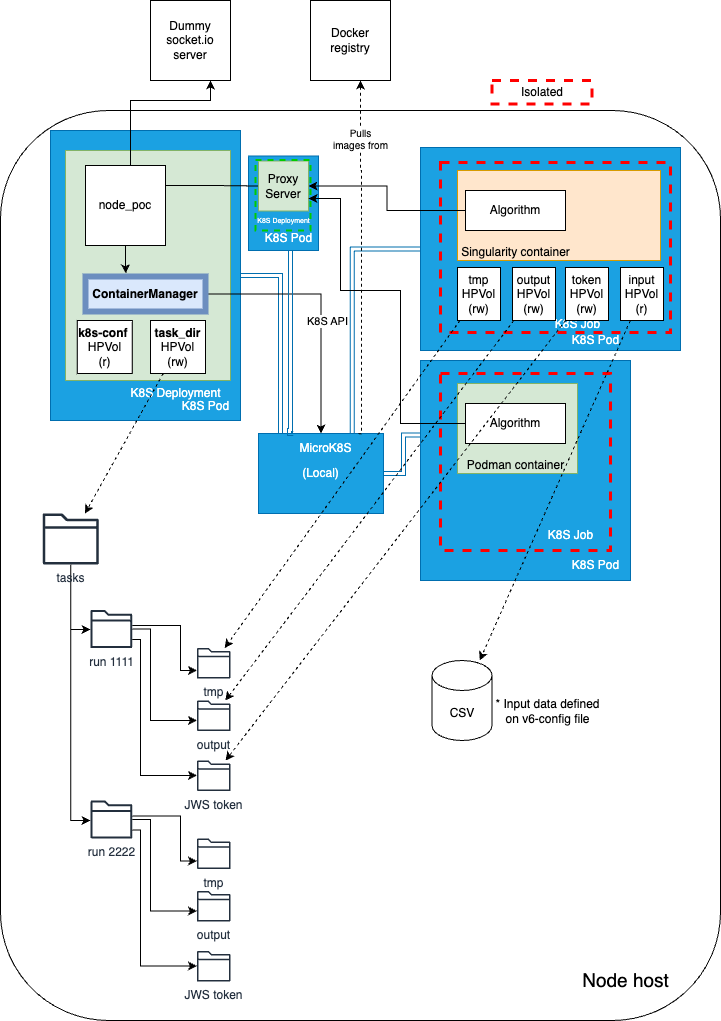

The diagram above was exported from draw.io. Its source (the exported page's mxGraphModel, read from the mxfile embedded in the PNG):
<mxGraphModel dx="1026" dy="743" grid="1" gridSize="10" guides="1" tooltips="1" connect="1" arrows="1" fold="1" page="1" pageScale="1" pageWidth="1654" pageHeight="2336" math="0" shadow="0">
  <root>
    <mxCell id="0" />
    <mxCell id="1" parent="0" />
    <mxCell id="2" value="" style="rounded=0;whiteSpace=wrap;html=1;fillColor=#1ba1e2;fontColor=#ffffff;strokeColor=#006EAF;" parent="1" vertex="1">
      <mxGeometry x="1038" y="1585.5" width="70" height="94.5" as="geometry" />
    </mxCell>
    <mxCell id="3" style="edgeStyle=orthogonalEdgeStyle;rounded=0;orthogonalLoop=1;jettySize=auto;html=1;entryX=0.75;entryY=0;entryDx=0;entryDy=0;shape=link;fillColor=#1ba1e2;strokeColor=#006EAF;" parent="1" source="4" target="30" edge="1">
      <mxGeometry relative="1" as="geometry" />
    </mxCell>
    <mxCell id="4" value="" style="rounded=0;whiteSpace=wrap;html=1;fillColor=#1ba1e2;fontColor=#ffffff;strokeColor=#006EAF;" parent="1" vertex="1">
      <mxGeometry x="1210" y="1577" width="260" height="203" as="geometry" />
    </mxCell>
    <mxCell id="5" value="" style="rounded=0;whiteSpace=wrap;html=1;fillColor=#1ba1e2;fontColor=#ffffff;strokeColor=#006EAF;" parent="1" vertex="1">
      <mxGeometry x="840" y="1560" width="190" height="290" as="geometry" />
    </mxCell>
    <mxCell id="6" value="" style="rounded=0;whiteSpace=wrap;html=1;fillColor=#d5e8d4;strokeColor=#82b366;" parent="1" vertex="1">
      <mxGeometry x="855" y="1580" width="165" height="230" as="geometry" />
    </mxCell>
    <mxCell id="7" style="edgeStyle=orthogonalEdgeStyle;rounded=0;orthogonalLoop=1;jettySize=auto;html=1;exitX=1;exitY=0.25;exitDx=0;exitDy=0;entryX=0;entryY=0.5;entryDx=0;entryDy=0;endArrow=none;endFill=0;" parent="1" source="8" target="10" edge="1">
      <mxGeometry relative="1" as="geometry" />
    </mxCell>
    <mxCell id="8" value="node_poc" style="whiteSpace=wrap;html=1;aspect=fixed;" parent="1" vertex="1">
      <mxGeometry x="875" y="1595" width="80" height="80" as="geometry" />
    </mxCell>
    <mxCell id="9" style="edgeStyle=orthogonalEdgeStyle;rounded=0;orthogonalLoop=1;jettySize=auto;html=1;entryX=0.75;entryY=1;entryDx=0;entryDy=0;exitX=0.5;exitY=0;exitDx=0;exitDy=0;" parent="1" source="8" target="11" edge="1">
      <mxGeometry relative="1" as="geometry">
        <Array as="points">
          <mxPoint x="920" y="1595" />
          <mxPoint x="920" y="1530" />
          <mxPoint x="1000" y="1530" />
        </Array>
        <mxPoint x="920" y="1590" as="sourcePoint" />
      </mxGeometry>
    </mxCell>
    <mxCell id="10" value="Proxy Server" style="whiteSpace=wrap;html=1;aspect=fixed;fillColor=#d5e8d4;strokeColor=#82b366;" parent="1" vertex="1">
      <mxGeometry x="1048" y="1590.5" width="50" height="50" as="geometry" />
    </mxCell>
    <mxCell id="11" value="Dummy &lt;br&gt;socket.io&lt;br&gt;server" style="whiteSpace=wrap;html=1;aspect=fixed;" parent="1" vertex="1">
      <mxGeometry x="940" y="1430" width="80" height="80" as="geometry" />
    </mxCell>
    <mxCell id="12" value="" style="rounded=0;whiteSpace=wrap;html=1;fillColor=#ffe6cc;strokeColor=#d79b00;" parent="1" vertex="1">
      <mxGeometry x="1247" y="1600" width="203" height="90" as="geometry" />
    </mxCell>
    <mxCell id="13" value="Singularity container" style="text;html=1;align=center;verticalAlign=middle;resizable=0;points=[];autosize=1;strokeColor=none;fillColor=none;" parent="1" vertex="1">
      <mxGeometry x="1240" y="1667" width="130" height="30" as="geometry" />
    </mxCell>
    <mxCell id="14" style="edgeStyle=orthogonalEdgeStyle;rounded=0;orthogonalLoop=1;jettySize=auto;html=1;entryX=1;entryY=0.5;entryDx=0;entryDy=0;" parent="1" source="15" target="10" edge="1">
      <mxGeometry relative="1" as="geometry" />
    </mxCell>
    <mxCell id="15" value="Algorithm" style="rounded=0;whiteSpace=wrap;html=1;" parent="1" vertex="1">
      <mxGeometry x="1255" y="1620" width="100" height="40" as="geometry" />
    </mxCell>
    <mxCell id="16" value="K8S Pod" style="text;html=1;align=center;verticalAlign=middle;resizable=0;points=[];autosize=1;strokeColor=none;fillColor=none;fontColor=#FFFFFF;" parent="1" vertex="1">
      <mxGeometry x="960" y="1820.5" width="70" height="30" as="geometry" />
    </mxCell>
    <mxCell id="17" value="K8S Deployment" style="text;html=1;align=center;verticalAlign=middle;resizable=0;points=[];autosize=1;strokeColor=none;fillColor=none;fontColor=#FFFFFF;" parent="1" vertex="1">
      <mxGeometry x="910" y="1808" width="110" height="30" as="geometry" />
    </mxCell>
    <mxCell id="18" value="" style="rounded=0;whiteSpace=wrap;html=1;dashed=1;fillColor=none;strokeColor=#FF0000;strokeWidth=3;" parent="1" vertex="1">
      <mxGeometry x="1230" y="1592" width="230" height="170" as="geometry" />
    </mxCell>
    <mxCell id="19" value="K8S Job" style="text;html=1;align=center;verticalAlign=middle;resizable=0;points=[];autosize=1;strokeColor=none;fillColor=none;fontColor=#FFFFFF;" parent="1" vertex="1">
      <mxGeometry x="1332" y="1738.5" width="70" height="30" as="geometry" />
    </mxCell>
    <mxCell id="20" value="K8S Pod" style="text;html=1;align=center;verticalAlign=middle;resizable=0;points=[];autosize=1;strokeColor=none;fillColor=none;fontColor=#FFFFFF;" parent="1" vertex="1">
      <mxGeometry x="1350" y="1754.5" width="70" height="30" as="geometry" />
    </mxCell>
    <mxCell id="21" value="" style="rounded=0;whiteSpace=wrap;html=1;fillColor=#1ba1e2;fontColor=#ffffff;strokeColor=#006EAF;" parent="1" vertex="1">
      <mxGeometry x="1210" y="1790" width="210" height="220" as="geometry" />
    </mxCell>
    <mxCell id="22" value="" style="rounded=0;whiteSpace=wrap;html=1;fillColor=#d5e8d4;strokeColor=#82b366;" parent="1" vertex="1">
      <mxGeometry x="1247" y="1813" width="120" height="90" as="geometry" />
    </mxCell>
    <mxCell id="23" value="Podman container" style="text;html=1;align=center;verticalAlign=middle;resizable=0;points=[];autosize=1;strokeColor=none;fillColor=none;" parent="1" vertex="1">
      <mxGeometry x="1245" y="1880" width="120" height="30" as="geometry" />
    </mxCell>
    <mxCell id="24" style="edgeStyle=orthogonalEdgeStyle;rounded=0;orthogonalLoop=1;jettySize=auto;html=1;entryX=1;entryY=0.75;entryDx=0;entryDy=0;" parent="1" source="25" target="10" edge="1">
      <mxGeometry relative="1" as="geometry">
        <Array as="points">
          <mxPoint x="1190" y="1853" />
          <mxPoint x="1190" y="1720" />
          <mxPoint x="1130" y="1720" />
          <mxPoint x="1130" y="1628" />
        </Array>
      </mxGeometry>
    </mxCell>
    <mxCell id="25" value="Algorithm" style="rounded=0;whiteSpace=wrap;html=1;" parent="1" vertex="1">
      <mxGeometry x="1255" y="1833" width="100" height="40" as="geometry" />
    </mxCell>
    <mxCell id="26" style="edgeStyle=orthogonalEdgeStyle;rounded=0;orthogonalLoop=1;jettySize=auto;html=1;shape=link;fillColor=#1ba1e2;strokeColor=#006EAF;exitX=0.001;exitY=0.339;exitDx=0;exitDy=0;exitPerimeter=0;" parent="1" source="21" target="30" edge="1">
      <mxGeometry relative="1" as="geometry">
        <mxPoint x="1210" y="1863" as="sourcePoint" />
        <Array as="points">
          <mxPoint x="1193" y="1865" />
          <mxPoint x="1193" y="1903" />
        </Array>
      </mxGeometry>
    </mxCell>
    <mxCell id="27" value="" style="rounded=0;whiteSpace=wrap;html=1;dashed=1;fillColor=none;strokeColor=#FF0000;shadow=0;glass=0;strokeWidth=3;" parent="1" vertex="1">
      <mxGeometry x="1230" y="1803" width="170" height="177" as="geometry" />
    </mxCell>
    <mxCell id="28" value="K8S Job" style="text;html=1;align=center;verticalAlign=middle;resizable=0;points=[];autosize=1;strokeColor=none;fillColor=none;fontColor=#FFFFFF;" parent="1" vertex="1">
      <mxGeometry x="1325" y="1950" width="70" height="30" as="geometry" />
    </mxCell>
    <mxCell id="29" value="K8S Pod" style="text;html=1;align=center;verticalAlign=middle;resizable=0;points=[];autosize=1;strokeColor=none;fillColor=none;fontColor=#FFFFFF;" parent="1" vertex="1">
      <mxGeometry x="1350" y="1980" width="70" height="30" as="geometry" />
    </mxCell>
    <mxCell id="30" value="(Local)" style="rounded=0;whiteSpace=wrap;html=1;fillColor=#1ba1e2;fontColor=#ffffff;strokeColor=#006EAF;" parent="1" vertex="1">
      <mxGeometry x="1048" y="1863" width="125" height="80" as="geometry" />
    </mxCell>
    <mxCell id="31" value="MicroK8S" style="text;html=1;align=center;verticalAlign=middle;resizable=0;points=[];autosize=1;strokeColor=none;fillColor=none;fontColor=#FFFFFF;" parent="1" vertex="1">
      <mxGeometry x="1075" y="1863" width="80" height="30" as="geometry" />
    </mxCell>
    <mxCell id="32" style="edgeStyle=orthogonalEdgeStyle;rounded=0;orthogonalLoop=1;jettySize=auto;html=1;shape=link;fillColor=#1ba1e2;strokeColor=#006EAF;" parent="1" source="5" target="30" edge="1">
      <mxGeometry relative="1" as="geometry">
        <Array as="points">
          <mxPoint x="1070" y="1705" />
        </Array>
      </mxGeometry>
    </mxCell>
    <mxCell id="33" style="edgeStyle=orthogonalEdgeStyle;rounded=0;orthogonalLoop=1;jettySize=auto;html=1;entryX=0.5;entryY=0;entryDx=0;entryDy=0;" parent="1" source="35" target="30" edge="1">
      <mxGeometry relative="1" as="geometry" />
    </mxCell>
    <mxCell id="34" value="K8S API" style="edgeLabel;html=1;align=center;verticalAlign=middle;resizable=0;points=[];" parent="33" vertex="1" connectable="0">
      <mxGeometry x="-0.052" relative="1" as="geometry">
        <mxPoint x="6" y="21" as="offset" />
      </mxGeometry>
    </mxCell>
    <mxCell id="35" value="ContainerManager" style="rounded=0;whiteSpace=wrap;html=1;fillColor=#dae8fc;strokeColor=#6c8ebf;fontStyle=1;strokeWidth=6;" parent="1" vertex="1">
      <mxGeometry x="875" y="1706" width="120" height="35" as="geometry" />
    </mxCell>
    <mxCell id="36" style="edgeStyle=orthogonalEdgeStyle;rounded=0;orthogonalLoop=1;jettySize=auto;html=1;entryX=0.337;entryY=-0.093;entryDx=0;entryDy=0;entryPerimeter=0;" parent="1" source="8" target="35" edge="1">
      <mxGeometry relative="1" as="geometry">
        <mxPoint x="914.24" y="1694.7600000000002" as="targetPoint" />
      </mxGeometry>
    </mxCell>
    <mxCell id="37" style="rounded=0;orthogonalLoop=1;jettySize=auto;html=1;dashed=1;" parent="1" source="38" target="54" edge="1">
      <mxGeometry relative="1" as="geometry" />
    </mxCell>
    <mxCell id="38" value="tmp&lt;br&gt;HPVol&lt;br&gt;(rw)" style="rounded=0;whiteSpace=wrap;html=1;" parent="1" vertex="1">
      <mxGeometry x="1247" y="1697" width="43" height="53" as="geometry" />
    </mxCell>
    <mxCell id="39" value="Docker&lt;br&gt;registry" style="whiteSpace=wrap;html=1;aspect=fixed;" parent="1" vertex="1">
      <mxGeometry x="1100" y="1430" width="80" height="80" as="geometry" />
    </mxCell>
    <mxCell id="40" style="edgeStyle=orthogonalEdgeStyle;rounded=0;orthogonalLoop=1;jettySize=auto;html=1;entryX=0.895;entryY=0.01;entryDx=0;entryDy=0;entryPerimeter=0;endArrow=none;endFill=0;startArrow=classic;startFill=1;dashed=1;" parent="1" source="39" target="31" edge="1">
      <mxGeometry relative="1" as="geometry">
        <mxPoint x="1150" y="1860" as="targetPoint" />
        <Array as="points">
          <mxPoint x="1150" y="1600" />
          <mxPoint x="1151" y="1600" />
        </Array>
      </mxGeometry>
    </mxCell>
    <mxCell id="41" value="Pulls&lt;br style=&quot;font-size: 10px;&quot;&gt;images from" style="edgeLabel;html=1;align=center;verticalAlign=middle;resizable=0;points=[];fontSize=10;" parent="40" vertex="1" connectable="0">
      <mxGeometry x="-0.84" relative="1" as="geometry">
        <mxPoint x="-1" y="28" as="offset" />
      </mxGeometry>
    </mxCell>
    <mxCell id="42" value="" style="rounded=0;whiteSpace=wrap;html=1;dashed=1;fillColor=none;strokeColor=#00CC00;strokeWidth=2;" parent="1" vertex="1">
      <mxGeometry x="1045" y="1589.5" width="55" height="70.5" as="geometry" />
    </mxCell>
    <mxCell id="43" value="K8S Deployment" style="text;html=1;align=center;verticalAlign=middle;resizable=0;points=[];autosize=1;strokeColor=none;fillColor=none;fontColor=#FFFFFF;fontSize=7;" parent="1" vertex="1">
      <mxGeometry x="1033" y="1640.5" width="80" height="20" as="geometry" />
    </mxCell>
    <mxCell id="44" value="K8S Pod" style="text;html=1;align=center;verticalAlign=middle;resizable=0;points=[];autosize=1;strokeColor=none;fillColor=none;fontColor=#FFFFFF;" parent="1" vertex="1">
      <mxGeometry x="1043" y="1653" width="70" height="30" as="geometry" />
    </mxCell>
    <mxCell id="45" style="edgeStyle=orthogonalEdgeStyle;rounded=0;orthogonalLoop=1;jettySize=auto;html=1;shape=link;fillColor=#1ba1e2;strokeColor=#006EAF;entryX=0.098;entryY=0.003;entryDx=0;entryDy=0;entryPerimeter=0;" parent="1" target="31" edge="1">
      <mxGeometry relative="1" as="geometry">
        <mxPoint x="1080" y="1680" as="sourcePoint" />
        <mxPoint x="1080" y="1860" as="targetPoint" />
        <Array as="points">
          <mxPoint x="1080" y="1860" />
          <mxPoint x="1079" y="1860" />
        </Array>
      </mxGeometry>
    </mxCell>
    <mxCell id="46" value="Isolated" style="rounded=0;whiteSpace=wrap;html=1;dashed=1;fillColor=none;strokeColor=#FF0000;strokeWidth=3;" parent="1" vertex="1">
      <mxGeometry x="1281.5" y="1510" width="100" height="23.5" as="geometry" />
    </mxCell>
    <mxCell id="47" value="Node host" style="text;html=1;align=center;verticalAlign=middle;resizable=0;points=[];autosize=1;strokeColor=none;fillColor=none;fontSize=19;" parent="1" vertex="1">
      <mxGeometry x="1360" y="2390" width="110" height="40" as="geometry" />
    </mxCell>
    <mxCell id="48" style="edgeStyle=orthogonalEdgeStyle;rounded=0;orthogonalLoop=1;jettySize=auto;html=1;" parent="1" source="50" target="53" edge="1">
      <mxGeometry relative="1" as="geometry">
        <Array as="points">
          <mxPoint x="860" y="2059" />
        </Array>
      </mxGeometry>
    </mxCell>
    <mxCell id="49" style="edgeStyle=orthogonalEdgeStyle;rounded=0;orthogonalLoop=1;jettySize=auto;html=1;" parent="1" source="50" target="WGa3G1d6OiK0G8Jzb-f3-76" edge="1">
      <mxGeometry relative="1" as="geometry">
        <Array as="points">
          <mxPoint x="860" y="2250" />
        </Array>
        <mxPoint x="900.9000000000001" y="2210.0227272727275" as="targetPoint" />
      </mxGeometry>
    </mxCell>
    <mxCell id="50" value="tasks" style="sketch=0;outlineConnect=0;fontColor=#232F3E;gradientColor=none;fillColor=#232F3D;strokeColor=none;dashed=0;verticalLabelPosition=bottom;verticalAlign=top;align=center;html=1;fontSize=12;fontStyle=0;aspect=fixed;pointerEvents=1;shape=mxgraph.aws4.folder;" parent="1" vertex="1">
      <mxGeometry x="832.21" y="1943" width="56.03" height="51" as="geometry" />
    </mxCell>
    <mxCell id="51" style="edgeStyle=orthogonalEdgeStyle;rounded=0;orthogonalLoop=1;jettySize=auto;html=1;" parent="1" source="53" target="54" edge="1">
      <mxGeometry relative="1" as="geometry">
        <Array as="points">
          <mxPoint x="970" y="2055" />
          <mxPoint x="970" y="2100" />
        </Array>
      </mxGeometry>
    </mxCell>
    <mxCell id="52" style="edgeStyle=orthogonalEdgeStyle;rounded=0;orthogonalLoop=1;jettySize=auto;html=1;" parent="1" source="53" target="55" edge="1">
      <mxGeometry relative="1" as="geometry">
        <Array as="points">
          <mxPoint x="940" y="2059" />
          <mxPoint x="940" y="2150" />
        </Array>
      </mxGeometry>
    </mxCell>
    <mxCell id="53" value="run 1111" style="sketch=0;outlineConnect=0;fontColor=#232F3E;gradientColor=none;fillColor=#232F3D;strokeColor=none;dashed=0;verticalLabelPosition=bottom;verticalAlign=top;align=center;html=1;fontSize=12;fontStyle=0;aspect=fixed;pointerEvents=1;shape=mxgraph.aws4.folder;" parent="1" vertex="1">
      <mxGeometry x="880" y="2039.5" width="41.75" height="38" as="geometry" />
    </mxCell>
    <mxCell id="54" value="tmp" style="sketch=0;outlineConnect=0;fontColor=#232F3E;gradientColor=none;fillColor=#232F3D;strokeColor=none;dashed=0;verticalLabelPosition=bottom;verticalAlign=top;align=center;html=1;fontSize=12;fontStyle=0;aspect=fixed;pointerEvents=1;shape=mxgraph.aws4.folder;" parent="1" vertex="1">
      <mxGeometry x="986.49" y="2077.5" width="33.51" height="30.5" as="geometry" />
    </mxCell>
    <mxCell id="55" value="output" style="sketch=0;outlineConnect=0;fontColor=#232F3E;gradientColor=none;fillColor=#232F3D;strokeColor=none;dashed=0;verticalLabelPosition=bottom;verticalAlign=top;align=center;html=1;fontSize=12;fontStyle=0;aspect=fixed;pointerEvents=1;shape=mxgraph.aws4.folder;" parent="1" vertex="1">
      <mxGeometry x="986.49" y="2130" width="33.51" height="30.5" as="geometry" />
    </mxCell>
    <mxCell id="61" style="rounded=0;orthogonalLoop=1;jettySize=auto;html=1;dashed=1;" parent="1" source="62" target="55" edge="1">
      <mxGeometry relative="1" as="geometry" />
    </mxCell>
    <mxCell id="62" value="output&lt;br&gt;HPVol&lt;br&gt;(rw)" style="rounded=0;whiteSpace=wrap;html=1;" parent="1" vertex="1">
      <mxGeometry x="1302" y="1697" width="43" height="53" as="geometry" />
    </mxCell>
    <mxCell id="63" value="CSV" style="shape=cylinder3;whiteSpace=wrap;html=1;boundedLbl=1;backgroundOutline=1;size=15;" parent="1" vertex="1">
      <mxGeometry x="1221.5" y="2090" width="60" height="80" as="geometry" />
    </mxCell>
    <mxCell id="64" style="rounded=0;orthogonalLoop=1;jettySize=auto;html=1;dashed=1;" parent="1" source="65" target="63" edge="1">
      <mxGeometry relative="1" as="geometry" />
    </mxCell>
    <mxCell id="65" value="input&lt;br&gt;HPVol&lt;br&gt;(r)" style="rounded=0;whiteSpace=wrap;html=1;" parent="1" vertex="1">
      <mxGeometry x="1410" y="1697" width="43" height="53" as="geometry" />
    </mxCell>
    <mxCell id="66" style="rounded=0;orthogonalLoop=1;jettySize=auto;html=1;dashed=1;" parent="1" source="67" target="50" edge="1">
      <mxGeometry relative="1" as="geometry" />
    </mxCell>
    <mxCell id="67" value="&lt;b&gt;task_dir&lt;/b&gt;&lt;br&gt;HPVol&lt;br&gt;(rw)" style="rounded=0;whiteSpace=wrap;html=1;" parent="1" vertex="1">
      <mxGeometry x="940" y="1750" width="55" height="53" as="geometry" />
    </mxCell>
    <mxCell id="68" value="&lt;b&gt;k8s-conf&amp;nbsp;&lt;/b&gt;&lt;br&gt;HPVol&lt;br&gt;(r)" style="rounded=0;whiteSpace=wrap;html=1;" parent="1" vertex="1">
      <mxGeometry x="866.75" y="1750" width="55" height="53" as="geometry" />
    </mxCell>
    <mxCell id="69" value="* Input data defined &lt;br&gt;on v6-config file" style="text;html=1;align=center;verticalAlign=middle;resizable=0;points=[];autosize=1;strokeColor=none;fillColor=none;" parent="1" vertex="1">
      <mxGeometry x="1272" y="2120.5" width="130" height="40" as="geometry" />
    </mxCell>
    <mxCell id="WGa3G1d6OiK0G8Jzb-f3-69" value="JWS token" style="sketch=0;outlineConnect=0;fontColor=#232F3E;gradientColor=none;fillColor=#232F3D;strokeColor=none;dashed=0;verticalLabelPosition=bottom;verticalAlign=top;align=center;html=1;fontSize=12;fontStyle=0;aspect=fixed;pointerEvents=1;shape=mxgraph.aws4.folder;" vertex="1" parent="1">
      <mxGeometry x="986.49" y="2190" width="33.51" height="30.5" as="geometry" />
    </mxCell>
    <mxCell id="WGa3G1d6OiK0G8Jzb-f3-70" style="edgeStyle=orthogonalEdgeStyle;rounded=0;orthogonalLoop=1;jettySize=auto;html=1;" edge="1" parent="1" source="53" target="WGa3G1d6OiK0G8Jzb-f3-69">
      <mxGeometry relative="1" as="geometry">
        <Array as="points">
          <mxPoint x="930" y="2069" />
          <mxPoint x="930" y="2205" />
        </Array>
        <mxPoint x="932" y="2069" as="sourcePoint" />
        <mxPoint x="996" y="2160" as="targetPoint" />
      </mxGeometry>
    </mxCell>
    <mxCell id="WGa3G1d6OiK0G8Jzb-f3-73" value="token&lt;br&gt;HPVol&lt;br&gt;(rw)" style="rounded=0;whiteSpace=wrap;html=1;" vertex="1" parent="1">
      <mxGeometry x="1355" y="1697" width="43" height="53" as="geometry" />
    </mxCell>
    <mxCell id="WGa3G1d6OiK0G8Jzb-f3-74" style="edgeStyle=orthogonalEdgeStyle;rounded=0;orthogonalLoop=1;jettySize=auto;html=1;" edge="1" parent="1" source="WGa3G1d6OiK0G8Jzb-f3-76" target="WGa3G1d6OiK0G8Jzb-f3-77">
      <mxGeometry relative="1" as="geometry">
        <Array as="points">
          <mxPoint x="970" y="2245.5" />
          <mxPoint x="970" y="2290.5" />
        </Array>
      </mxGeometry>
    </mxCell>
    <mxCell id="WGa3G1d6OiK0G8Jzb-f3-75" style="edgeStyle=orthogonalEdgeStyle;rounded=0;orthogonalLoop=1;jettySize=auto;html=1;" edge="1" parent="1" source="WGa3G1d6OiK0G8Jzb-f3-76" target="WGa3G1d6OiK0G8Jzb-f3-78">
      <mxGeometry relative="1" as="geometry">
        <Array as="points">
          <mxPoint x="940" y="2249.5" />
          <mxPoint x="940" y="2340.5" />
        </Array>
      </mxGeometry>
    </mxCell>
    <mxCell id="WGa3G1d6OiK0G8Jzb-f3-76" value="run 2222" style="sketch=0;outlineConnect=0;fontColor=#232F3E;gradientColor=none;fillColor=#232F3D;strokeColor=none;dashed=0;verticalLabelPosition=bottom;verticalAlign=top;align=center;html=1;fontSize=12;fontStyle=0;aspect=fixed;pointerEvents=1;shape=mxgraph.aws4.folder;" vertex="1" parent="1">
      <mxGeometry x="880" y="2230" width="41.75" height="38" as="geometry" />
    </mxCell>
    <mxCell id="WGa3G1d6OiK0G8Jzb-f3-77" value="tmp" style="sketch=0;outlineConnect=0;fontColor=#232F3E;gradientColor=none;fillColor=#232F3D;strokeColor=none;dashed=0;verticalLabelPosition=bottom;verticalAlign=top;align=center;html=1;fontSize=12;fontStyle=0;aspect=fixed;pointerEvents=1;shape=mxgraph.aws4.folder;" vertex="1" parent="1">
      <mxGeometry x="986.49" y="2268" width="33.51" height="30.5" as="geometry" />
    </mxCell>
    <mxCell id="WGa3G1d6OiK0G8Jzb-f3-78" value="output" style="sketch=0;outlineConnect=0;fontColor=#232F3E;gradientColor=none;fillColor=#232F3D;strokeColor=none;dashed=0;verticalLabelPosition=bottom;verticalAlign=top;align=center;html=1;fontSize=12;fontStyle=0;aspect=fixed;pointerEvents=1;shape=mxgraph.aws4.folder;" vertex="1" parent="1">
      <mxGeometry x="986.49" y="2320.5" width="33.51" height="30.5" as="geometry" />
    </mxCell>
    <mxCell id="WGa3G1d6OiK0G8Jzb-f3-79" value="JWS token" style="sketch=0;outlineConnect=0;fontColor=#232F3E;gradientColor=none;fillColor=#232F3D;strokeColor=none;dashed=0;verticalLabelPosition=bottom;verticalAlign=top;align=center;html=1;fontSize=12;fontStyle=0;aspect=fixed;pointerEvents=1;shape=mxgraph.aws4.folder;" vertex="1" parent="1">
      <mxGeometry x="986.49" y="2380.5" width="33.51" height="30.5" as="geometry" />
    </mxCell>
    <mxCell id="WGa3G1d6OiK0G8Jzb-f3-80" style="edgeStyle=orthogonalEdgeStyle;rounded=0;orthogonalLoop=1;jettySize=auto;html=1;" edge="1" parent="1" source="WGa3G1d6OiK0G8Jzb-f3-76" target="WGa3G1d6OiK0G8Jzb-f3-79">
      <mxGeometry relative="1" as="geometry">
        <Array as="points">
          <mxPoint x="930" y="2259.5" />
          <mxPoint x="930" y="2395.5" />
        </Array>
        <mxPoint x="932" y="2259.5" as="sourcePoint" />
        <mxPoint x="996" y="2350.5" as="targetPoint" />
      </mxGeometry>
    </mxCell>
    <mxCell id="WGa3G1d6OiK0G8Jzb-f3-81" style="rounded=0;orthogonalLoop=1;jettySize=auto;html=1;dashed=1;exitX=0;exitY=1;exitDx=0;exitDy=0;" edge="1" parent="1" source="WGa3G1d6OiK0G8Jzb-f3-73" target="WGa3G1d6OiK0G8Jzb-f3-69">
      <mxGeometry relative="1" as="geometry">
        <mxPoint x="1313" y="1760" as="sourcePoint" />
        <mxPoint x="1025" y="2140" as="targetPoint" />
      </mxGeometry>
    </mxCell>
    <mxCell id="WGa3G1d6OiK0G8Jzb-f3-83" value="" style="rounded=1;whiteSpace=wrap;html=1;fillColor=none;" vertex="1" parent="1">
      <mxGeometry x="790" y="1540" width="720" height="910" as="geometry" />
    </mxCell>
  </root>
</mxGraphModel>